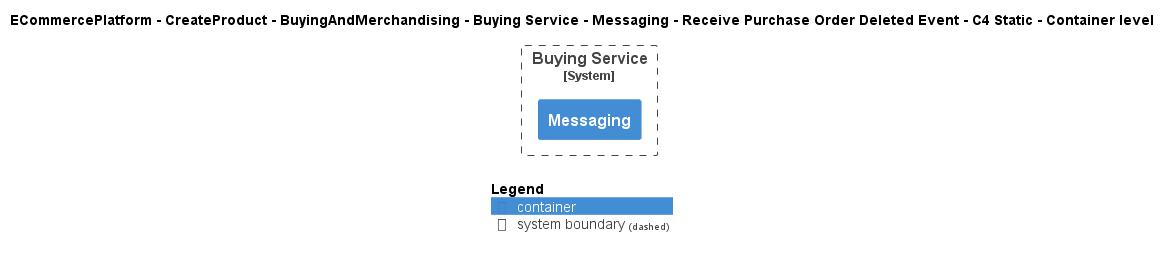

The diagram above was rendered by PlantUML. Its source (embedded in the PNG):
@startuml
!include ..\..\..\..\..\..\..\..\..\.c4s\C4_Container.puml

AddElementTag("c4interflow:lifecycle:new", $bgColor=green, $fontColor=#ffffff, $borderColor=green, $shadowing="False")
AddElementTag("c4interflow:lifecycle:changed", $bgColor=orange, $fontColor=#ffffff, $borderColor=orange, $shadowing="False")
AddElementTag("c4interflow:lifecycle:removed", $bgColor=red, $fontColor=#ffffff, $borderColor=red, $shadowing="False")

AddRelTag("c4interflow:lifecycle:new", $textColor=green, $lineColor=green)
AddRelTag("c4interflow:lifecycle:changed", $textColor=orange, $lineColor=orange)
AddRelTag("c4interflow:lifecycle:removed", $textColor=red, $lineColor=red)

SHOW_PERSON_PORTRAIT()
LAYOUT_TOP_DOWN()

skinparam linetype polyline

title ECommercePlatform - CreateProduct - BuyingAndMerchandising - Buying Service - Messaging - Receive Purchase Order Deleted Event - C4 Static - Container level


System_Boundary(ECommercePlatform.CreateProduct.BuyingAndMerchandising.SoftwareSystems.BuyingService, "Buying Service") {
    Container(ECommercePlatform.CreateProduct.BuyingAndMerchandising.SoftwareSystems.BuyingService.Containers.Messaging, "Messaging", "", "")
}



SHOW_LEGEND()
@enduml